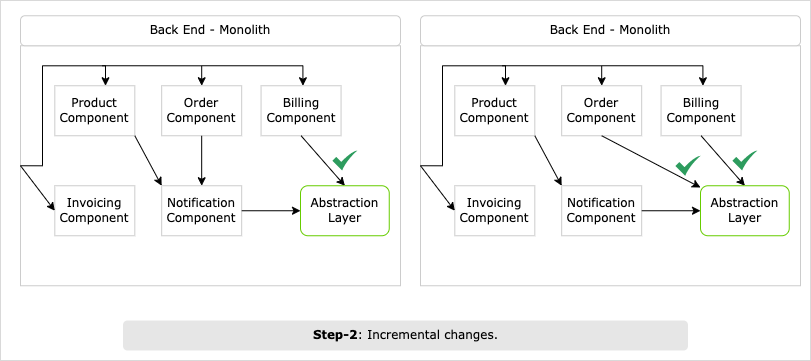

The diagram above was exported from draw.io. Its source (the exported page's mxGraphModel, read from the mxfile embedded in the PNG):
<mxGraphModel dx="2590" dy="1251" grid="1" gridSize="10" guides="1" tooltips="1" connect="1" arrows="1" fold="1" page="1" pageScale="1" pageWidth="850" pageHeight="1100" math="0" shadow="0">
  <root>
    <mxCell id="0" />
    <mxCell id="1" parent="0" />
    <mxCell id="2" value="" style="rounded=0;whiteSpace=wrap;html=1;strokeColor=#B3B3B3;fillColor=default;strokeWidth=1;dashed=1;dashPattern=1 1;shadow=0;fontFamily=Verdana;" vertex="1" parent="1">
      <mxGeometry x="1560" y="800" width="810" height="360" as="geometry" />
    </mxCell>
    <mxCell id="3" value="" style="rounded=0;whiteSpace=wrap;html=1;strokeColor=#CCCCCC;fontFamily=Verdana;" vertex="1" parent="1">
      <mxGeometry x="1580" y="845.25" width="380" height="240" as="geometry" />
    </mxCell>
    <mxCell id="4" value="Back End - Monolith" style="text;html=1;strokeColor=#CCCCCC;fillColor=default;align=center;verticalAlign=middle;whiteSpace=wrap;rounded=1;shadow=0;fontFamily=Verdana;" vertex="1" parent="1">
      <mxGeometry x="1580" y="815.25" width="380" height="30" as="geometry" />
    </mxCell>
    <mxCell id="5" value="Product Component" style="rounded=0;whiteSpace=wrap;html=1;strokeColor=#CCCCCC;fillColor=default;shadow=0;fontFamily=Verdana;" vertex="1" parent="1">
      <mxGeometry x="1614.3099999999997" y="885.25" width="80" height="50" as="geometry" />
    </mxCell>
    <mxCell id="6" value="Order Component" style="rounded=0;whiteSpace=wrap;html=1;strokeColor=#CCCCCC;fillColor=default;fontFamily=Verdana;shadow=0;" vertex="1" parent="1">
      <mxGeometry x="1721.1799999999996" y="885.25" width="80" height="50" as="geometry" />
    </mxCell>
    <mxCell id="7" value="Billing Component" style="rounded=0;whiteSpace=wrap;html=1;strokeColor=#CCCCCC;fillColor=default;fontFamily=Verdana;shadow=0;" vertex="1" parent="1">
      <mxGeometry x="1820.5599999999997" y="885.25" width="80" height="50" as="geometry" />
    </mxCell>
    <mxCell id="8" value="Notification Component" style="rounded=0;whiteSpace=wrap;html=1;strokeColor=#CCCCCC;fillColor=default;fontFamily=Verdana;" vertex="1" parent="1">
      <mxGeometry x="1721.18" y="985.25" width="80" height="50" as="geometry" />
    </mxCell>
    <mxCell id="9" value="" style="endArrow=classic;html=1;rounded=0;exitX=1;exitY=1;exitDx=0;exitDy=0;entryX=0;entryY=0;entryDx=0;entryDy=0;fontFamily=Verdana;" edge="1" source="5" target="8" parent="1">
      <mxGeometry width="50" height="50" relative="1" as="geometry">
        <mxPoint x="1643.0599999999997" y="985.25" as="sourcePoint" />
        <mxPoint x="1693.0599999999997" y="935.25" as="targetPoint" />
      </mxGeometry>
    </mxCell>
    <mxCell id="10" value="" style="endArrow=classic;html=1;rounded=0;exitX=0.5;exitY=1;exitDx=0;exitDy=0;entryX=0.5;entryY=0;entryDx=0;entryDy=0;fontFamily=Verdana;" edge="1" source="6" target="8" parent="1">
      <mxGeometry width="50" height="50" relative="1" as="geometry">
        <mxPoint x="1673.0599999999997" y="935.25" as="sourcePoint" />
        <mxPoint x="1733.0599999999997" y="980.25" as="targetPoint" />
      </mxGeometry>
    </mxCell>
    <mxCell id="11" value="" style="endArrow=classic;html=1;rounded=0;exitX=0.5;exitY=1;exitDx=0;exitDy=0;entryX=0.5;entryY=0;entryDx=0;entryDy=0;fontFamily=Verdana;" edge="1" source="7" target="18" parent="1">
      <mxGeometry width="50" height="50" relative="1" as="geometry">
        <mxPoint x="1673.0599999999997" y="935.25" as="sourcePoint" />
        <mxPoint x="1956.6027182413147" y="989.9727182413153" as="targetPoint" />
      </mxGeometry>
    </mxCell>
    <mxCell id="12" value="" style="endArrow=classic;html=1;rounded=0;exitX=0;exitY=0.5;exitDx=0;exitDy=0;fontFamily=Verdana;edgeStyle=orthogonalEdgeStyle;" edge="1" source="3" target="5" parent="1">
      <mxGeometry width="50" height="50" relative="1" as="geometry">
        <mxPoint x="1533.9999999999998" y="965.25" as="sourcePoint" />
        <mxPoint x="1613.0599999999997" y="950.25" as="targetPoint" />
        <Array as="points">
          <mxPoint x="1601.9999999999998" y="965.25" />
          <mxPoint x="1601.9999999999998" y="865.25" />
          <mxPoint x="1664.9999999999998" y="865.25" />
        </Array>
      </mxGeometry>
    </mxCell>
    <mxCell id="13" value="" style="endArrow=classic;html=1;rounded=0;entryX=0.5;entryY=0;entryDx=0;entryDy=0;fontFamily=Verdana;edgeStyle=orthogonalEdgeStyle;" edge="1" target="6" parent="1">
      <mxGeometry width="50" height="50" relative="1" as="geometry">
        <mxPoint x="1661.8099999999995" y="865.25" as="sourcePoint" />
        <mxPoint x="1674.3099999999997" y="895.25" as="targetPoint" />
      </mxGeometry>
    </mxCell>
    <mxCell id="14" value="" style="endArrow=classic;html=1;rounded=0;entryX=0.5;entryY=0;entryDx=0;entryDy=0;fontFamily=Verdana;edgeStyle=orthogonalEdgeStyle;" edge="1" parent="1">
      <mxGeometry width="50" height="50" relative="1" as="geometry">
        <mxPoint x="1761.8099999999995" y="865.25" as="sourcePoint" />
        <mxPoint x="1862.4299999999994" y="885.25" as="targetPoint" />
      </mxGeometry>
    </mxCell>
    <mxCell id="15" value="Invoicing Component" style="rounded=0;whiteSpace=wrap;html=1;strokeColor=#CCCCCC;fillColor=default;shadow=0;fontFamily=Verdana;" vertex="1" parent="1">
      <mxGeometry x="1614.3099999999997" y="985.25" width="80" height="50" as="geometry" />
    </mxCell>
    <mxCell id="16" value="" style="endArrow=classic;html=1;rounded=0;fontFamily=Verdana;entryX=0;entryY=0.5;entryDx=0;entryDy=0;exitX=0;exitY=0.5;exitDx=0;exitDy=0;" edge="1" source="3" target="15" parent="1">
      <mxGeometry width="50" height="50" relative="1" as="geometry">
        <mxPoint x="1591.3100000000002" y="935.25" as="sourcePoint" />
        <mxPoint x="1674.8099999999997" y="895.25" as="targetPoint" />
      </mxGeometry>
    </mxCell>
    <mxCell id="17" value="" style="rounded=0;orthogonalLoop=1;jettySize=auto;html=1;fontFamily=Verdana;strokeColor=#000000;endArrow=classic;endFill=1;strokeWidth=1;edgeStyle=orthogonalEdgeStyle;entryX=0;entryY=0.5;entryDx=0;entryDy=0;" edge="1" source="8" target="18" parent="1">
      <mxGeometry relative="1" as="geometry">
        <mxPoint x="1907.2866666666666" y="1000.2500000000002" as="targetPoint" />
        <mxPoint x="1845.99" y="998.25" as="sourcePoint" />
      </mxGeometry>
    </mxCell>
    <mxCell id="18" value="Abstraction Layer" style="rounded=1;whiteSpace=wrap;html=1;strokeColor=#66CC00;fillColor=none;fontFamily=Verdana;shadow=0;strokeWidth=1;" vertex="1" parent="1">
      <mxGeometry x="1859.9999999999998" y="985.25" width="88.75" height="50" as="geometry" />
    </mxCell>
    <mxCell id="19" value="" style="rounded=0;whiteSpace=wrap;html=1;strokeColor=#CCCCCC;fontFamily=Verdana;" vertex="1" parent="1">
      <mxGeometry x="1980" y="845.25" width="380" height="240" as="geometry" />
    </mxCell>
    <mxCell id="20" value="Back End - Monolith" style="text;html=1;strokeColor=#CCCCCC;fillColor=default;align=center;verticalAlign=middle;whiteSpace=wrap;rounded=1;shadow=0;fontFamily=Verdana;" vertex="1" parent="1">
      <mxGeometry x="1980" y="815.25" width="380" height="30" as="geometry" />
    </mxCell>
    <mxCell id="21" value="Product Component" style="rounded=0;whiteSpace=wrap;html=1;strokeColor=#CCCCCC;fillColor=default;shadow=0;fontFamily=Verdana;" vertex="1" parent="1">
      <mxGeometry x="2014.3099999999997" y="885.25" width="80" height="50" as="geometry" />
    </mxCell>
    <mxCell id="22" value="Order Component" style="rounded=0;whiteSpace=wrap;html=1;strokeColor=#CCCCCC;fillColor=default;fontFamily=Verdana;shadow=0;" vertex="1" parent="1">
      <mxGeometry x="2121.1799999999994" y="885.25" width="80" height="50" as="geometry" />
    </mxCell>
    <mxCell id="23" value="Billing Component" style="rounded=0;whiteSpace=wrap;html=1;strokeColor=#CCCCCC;fillColor=default;fontFamily=Verdana;shadow=0;" vertex="1" parent="1">
      <mxGeometry x="2220.5599999999995" y="885.25" width="80" height="50" as="geometry" />
    </mxCell>
    <mxCell id="24" value="Notification Component" style="rounded=0;whiteSpace=wrap;html=1;strokeColor=#CCCCCC;fillColor=default;fontFamily=Verdana;" vertex="1" parent="1">
      <mxGeometry x="2121.1800000000003" y="985.25" width="80" height="50" as="geometry" />
    </mxCell>
    <mxCell id="25" value="" style="endArrow=classic;html=1;rounded=0;exitX=1;exitY=1;exitDx=0;exitDy=0;entryX=0;entryY=0;entryDx=0;entryDy=0;fontFamily=Verdana;" edge="1" source="21" target="24" parent="1">
      <mxGeometry width="50" height="50" relative="1" as="geometry">
        <mxPoint x="2043.0599999999997" y="985.25" as="sourcePoint" />
        <mxPoint x="2093.0599999999995" y="935.25" as="targetPoint" />
      </mxGeometry>
    </mxCell>
    <mxCell id="26" value="" style="endArrow=classic;html=1;rounded=0;exitX=0.5;exitY=1;exitDx=0;exitDy=0;fontFamily=Verdana;" edge="1" source="22" target="34" parent="1">
      <mxGeometry width="50" height="50" relative="1" as="geometry">
        <mxPoint x="2073.0599999999995" y="935.25" as="sourcePoint" />
        <mxPoint x="2133.0599999999995" y="980.25" as="targetPoint" />
      </mxGeometry>
    </mxCell>
    <mxCell id="27" value="" style="endArrow=classic;html=1;rounded=0;exitX=0.5;exitY=1;exitDx=0;exitDy=0;entryX=0.5;entryY=0;entryDx=0;entryDy=0;fontFamily=Verdana;" edge="1" source="23" target="34" parent="1">
      <mxGeometry width="50" height="50" relative="1" as="geometry">
        <mxPoint x="2073.0599999999995" y="935.25" as="sourcePoint" />
        <mxPoint x="2356.6027182413145" y="989.9727182413153" as="targetPoint" />
      </mxGeometry>
    </mxCell>
    <mxCell id="28" value="" style="endArrow=classic;html=1;rounded=0;exitX=0;exitY=0.5;exitDx=0;exitDy=0;fontFamily=Verdana;edgeStyle=orthogonalEdgeStyle;" edge="1" source="19" target="21" parent="1">
      <mxGeometry width="50" height="50" relative="1" as="geometry">
        <mxPoint x="1933.9999999999998" y="965.25" as="sourcePoint" />
        <mxPoint x="2013.0599999999997" y="950.25" as="targetPoint" />
        <Array as="points">
          <mxPoint x="2001.9999999999998" y="965.25" />
          <mxPoint x="2001.9999999999998" y="865.25" />
          <mxPoint x="2065" y="865.25" />
        </Array>
      </mxGeometry>
    </mxCell>
    <mxCell id="29" value="" style="endArrow=classic;html=1;rounded=0;entryX=0.5;entryY=0;entryDx=0;entryDy=0;fontFamily=Verdana;edgeStyle=orthogonalEdgeStyle;" edge="1" target="22" parent="1">
      <mxGeometry width="50" height="50" relative="1" as="geometry">
        <mxPoint x="2061.8099999999995" y="865.25" as="sourcePoint" />
        <mxPoint x="2074.3099999999995" y="895.25" as="targetPoint" />
      </mxGeometry>
    </mxCell>
    <mxCell id="30" value="" style="endArrow=classic;html=1;rounded=0;entryX=0.5;entryY=0;entryDx=0;entryDy=0;fontFamily=Verdana;edgeStyle=orthogonalEdgeStyle;" edge="1" parent="1">
      <mxGeometry width="50" height="50" relative="1" as="geometry">
        <mxPoint x="2161.8099999999995" y="865.25" as="sourcePoint" />
        <mxPoint x="2262.4299999999994" y="885.25" as="targetPoint" />
      </mxGeometry>
    </mxCell>
    <mxCell id="31" value="Invoicing Component" style="rounded=0;whiteSpace=wrap;html=1;strokeColor=#CCCCCC;fillColor=default;shadow=0;fontFamily=Verdana;" vertex="1" parent="1">
      <mxGeometry x="2014.3099999999997" y="985.25" width="80" height="50" as="geometry" />
    </mxCell>
    <mxCell id="32" value="" style="endArrow=classic;html=1;rounded=0;fontFamily=Verdana;entryX=0;entryY=0.5;entryDx=0;entryDy=0;exitX=0;exitY=0.5;exitDx=0;exitDy=0;" edge="1" source="19" target="31" parent="1">
      <mxGeometry width="50" height="50" relative="1" as="geometry">
        <mxPoint x="1991.3100000000002" y="935.25" as="sourcePoint" />
        <mxPoint x="2074.8099999999995" y="895.25" as="targetPoint" />
      </mxGeometry>
    </mxCell>
    <mxCell id="33" value="" style="rounded=0;orthogonalLoop=1;jettySize=auto;html=1;fontFamily=Verdana;strokeColor=#000000;endArrow=classic;endFill=1;strokeWidth=1;edgeStyle=orthogonalEdgeStyle;entryX=0;entryY=0.5;entryDx=0;entryDy=0;" edge="1" source="24" target="34" parent="1">
      <mxGeometry relative="1" as="geometry">
        <mxPoint x="2307.286666666667" y="1000.2500000000002" as="targetPoint" />
        <mxPoint x="2245.99" y="998.25" as="sourcePoint" />
      </mxGeometry>
    </mxCell>
    <mxCell id="34" value="Abstraction Layer" style="rounded=1;whiteSpace=wrap;html=1;strokeColor=#66CC00;fillColor=none;fontFamily=Verdana;shadow=0;strokeWidth=1;" vertex="1" parent="1">
      <mxGeometry x="2260" y="985.25" width="88.75" height="50" as="geometry" />
    </mxCell>
    <mxCell id="35" value="&lt;b&gt;Step-2&lt;/b&gt;: Incremental changes." style="text;html=1;strokeColor=none;fillColor=#E6E6E6;align=center;verticalAlign=middle;whiteSpace=wrap;rounded=1;shadow=0;perimeterSpacing=0;spacing=7;fontFamily=Verdana;" vertex="1" parent="1">
      <mxGeometry x="1682.5" y="1120" width="565" height="30" as="geometry" />
    </mxCell>
    <mxCell id="36" value="" style="sketch=0;html=1;aspect=fixed;strokeColor=none;shadow=0;align=center;verticalAlign=top;fillColor=#2D9C5E;shape=mxgraph.gcp2.check;fontColor=#97D077;" vertex="1" parent="1">
      <mxGeometry x="1891.88" y="950" width="25" height="20" as="geometry" />
    </mxCell>
    <mxCell id="37" value="" style="sketch=0;html=1;aspect=fixed;strokeColor=none;shadow=0;align=center;verticalAlign=top;fillColor=#2D9C5E;shape=mxgraph.gcp2.check;fontColor=#97D077;" vertex="1" parent="1">
      <mxGeometry x="2291.87" y="950" width="25" height="20" as="geometry" />
    </mxCell>
    <mxCell id="38" value="" style="sketch=0;html=1;aspect=fixed;strokeColor=none;shadow=0;align=center;verticalAlign=top;fillColor=#2D9C5E;shape=mxgraph.gcp2.check;fontColor=#97D077;" vertex="1" parent="1">
      <mxGeometry x="2235" y="955.25" width="25" height="20" as="geometry" />
    </mxCell>
  </root>
</mxGraphModel>